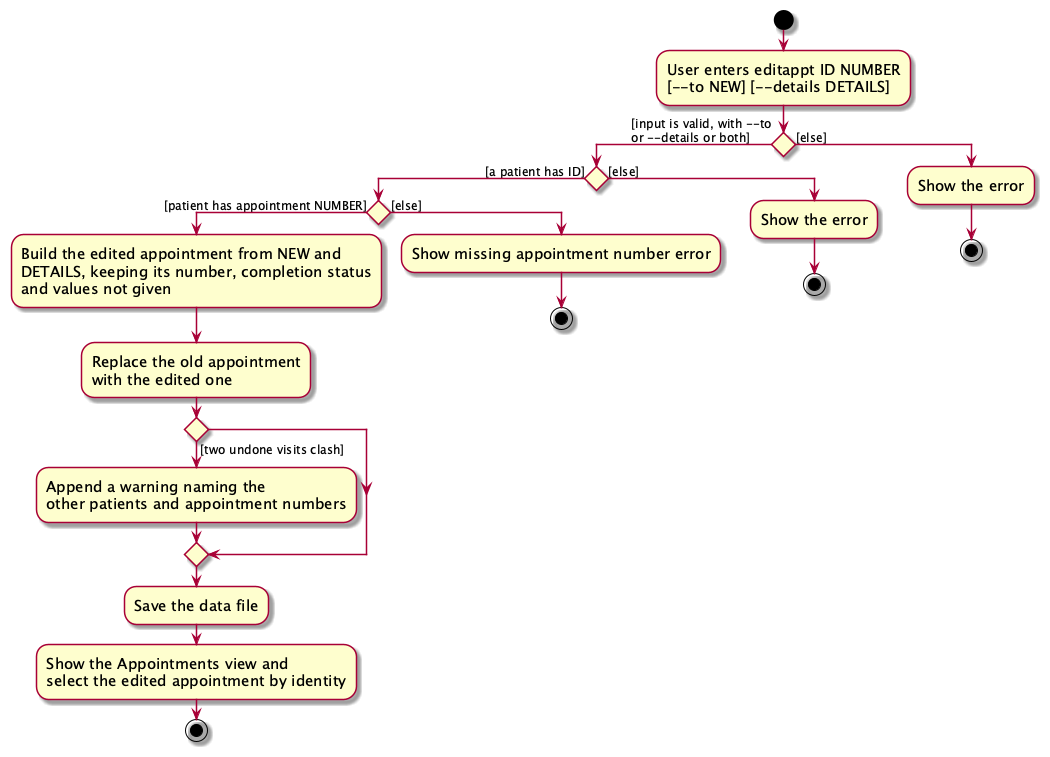

The diagram above was rendered by PlantUML. Its source (embedded in the PNG):
@startuml
skin rose
skinparam ActivityFontSize 15
skinparam ArrowFontSize 12
start
:User enters editappt ID NUMBER
[~--to NEW] [~--details DETAILS];

'Since the beta syntax does not support placing the condition outside the
'diamond we place it as the true branch instead.

if () then ([input is valid, with --to
or --details or both])
    if () then ([a patient has ID])
        if () then ([patient has appointment NUMBER])
            :Build the edited appointment from NEW and
            DETAILS, keeping its number, completion status
            and values not given;
            :Replace the old appointment
            with the edited one;
            if () then ([two undone visits clash])
                :Append a warning naming the
                other patients and appointment numbers;
            endif
            :Save the data file;
            :Show the Appointments view and
            select the edited appointment by identity;
            stop
        else ([else])
            :Show missing appointment number error;
            stop
        endif
    else ([else])
        :Show the error;
        stop
    endif
else ([else])
    :Show the error;
    stop
endif
@enduml